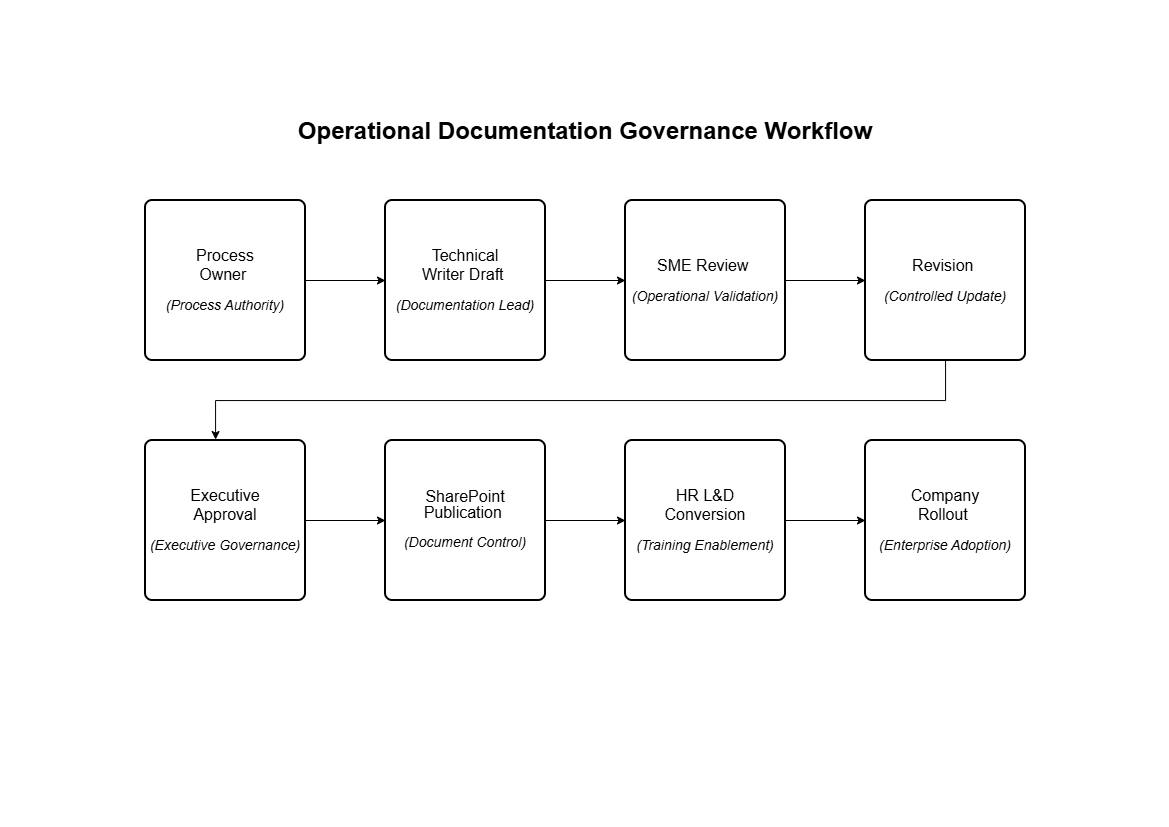

The diagram above was exported from draw.io. Its source (the exported page's mxGraphModel, read from the mxfile embedded in the PNG):
<mxGraphModel dx="1226" dy="667" grid="1" gridSize="10" guides="1" tooltips="1" connect="1" arrows="1" fold="1" page="1" pageScale="1" pageWidth="1169" pageHeight="827" math="0" shadow="0">
  <root>
    <mxCell id="0" />
    <mxCell id="1" parent="0" />
    <mxCell id="1cLOrdUGViHhmO7q4A-A-17" edge="1" parent="1" source="1cLOrdUGViHhmO7q4A-A-1" style="edgeStyle=orthogonalEdgeStyle;rounded=0;orthogonalLoop=1;jettySize=auto;html=1;labelBackgroundColor=none;fontColor=default;" target="1cLOrdUGViHhmO7q4A-A-10" value="">
      <mxGeometry relative="1" as="geometry" />
    </mxCell>
    <mxCell id="1cLOrdUGViHhmO7q4A-A-1" parent="1" style="rounded=1;whiteSpace=wrap;html=1;absoluteArcSize=1;arcSize=14;strokeWidth=2;labelBackgroundColor=none;" value="&lt;span style=&quot;font-size:12.0pt;line-height:115%;&amp;lt;br/&amp;gt;font-family:&amp;quot;Aptos&amp;quot;,sans-serif;mso-ascii-theme-font:minor-latin;mso-fareast-font-family:&amp;lt;br/&amp;gt;Aptos;mso-fareast-theme-font:minor-latin;mso-hansi-theme-font:minor-latin;&amp;lt;br/&amp;gt;mso-bidi-font-family:&amp;quot;Times New Roman&amp;quot;;mso-bidi-theme-font:minor-bidi;&amp;lt;br/&amp;gt;mso-ansi-language:EN-US;mso-fareast-language:EN-US;mso-bidi-language:AR-SA&quot;&gt;Process&lt;br&gt;Owner&amp;nbsp;&lt;/span&gt;&lt;div&gt;&lt;span style=&quot;line-height: 115%;&quot;&gt;&lt;font style=&quot;font-size: 14px;&quot;&gt;&lt;i&gt;&lt;br&gt;&lt;/i&gt;&lt;/font&gt;&lt;/span&gt;&lt;/div&gt;&lt;div&gt;&lt;span style=&quot;line-height: 115%;&quot;&gt;&lt;font style=&quot;font-size: 14px;&quot;&gt;&lt;i&gt;(Process Authority)&lt;/i&gt;&lt;/font&gt;&lt;/span&gt;&lt;/div&gt;" vertex="1">
      <mxGeometry height="160" width="160" x="145" y="200" as="geometry" />
    </mxCell>
    <mxCell id="1cLOrdUGViHhmO7q4A-A-18" edge="1" parent="1" source="1cLOrdUGViHhmO7q4A-A-10" style="edgeStyle=orthogonalEdgeStyle;rounded=0;orthogonalLoop=1;jettySize=auto;html=1;labelBackgroundColor=none;fontColor=default;" target="1cLOrdUGViHhmO7q4A-A-11" value="">
      <mxGeometry relative="1" as="geometry" />
    </mxCell>
    <mxCell id="1cLOrdUGViHhmO7q4A-A-10" parent="1" style="rounded=1;whiteSpace=wrap;html=1;absoluteArcSize=1;arcSize=14;strokeWidth=2;labelBackgroundColor=none;" value="&lt;span style=&quot;font-size:12.0pt;line-height:115%;&amp;lt;br/&amp;gt;font-family:&amp;quot;Aptos&amp;quot;,sans-serif;mso-ascii-theme-font:minor-latin;mso-fareast-font-family:&amp;lt;br/&amp;gt;Aptos;mso-fareast-theme-font:minor-latin;mso-hansi-theme-font:minor-latin;&amp;lt;br/&amp;gt;mso-bidi-font-family:&amp;quot;Times New Roman&amp;quot;;mso-bidi-theme-font:minor-bidi;&amp;lt;br/&amp;gt;mso-ansi-language:EN-US;mso-fareast-language:EN-US;mso-bidi-language:AR-SA&quot;&gt;Technical&lt;br&gt;Writer Draft&amp;nbsp;&lt;/span&gt;&lt;div&gt;&lt;span style=&quot;line-height: 115%;&quot;&gt;&lt;font style=&quot;font-size: 14px;&quot;&gt;&lt;br&gt;&lt;/font&gt;&lt;/span&gt;&lt;/div&gt;&lt;div&gt;&lt;span style=&quot;line-height: 115%;&quot;&gt;&lt;font style=&quot;font-size: 14px;&quot;&gt;&lt;i&gt;(Documentation Lead)&lt;/i&gt;&lt;/font&gt;&lt;/span&gt;&lt;/div&gt;" vertex="1">
      <mxGeometry height="160" width="160" x="385" y="200" as="geometry" />
    </mxCell>
    <mxCell id="1cLOrdUGViHhmO7q4A-A-19" edge="1" parent="1" source="1cLOrdUGViHhmO7q4A-A-11" style="edgeStyle=orthogonalEdgeStyle;rounded=0;orthogonalLoop=1;jettySize=auto;html=1;labelBackgroundColor=none;fontColor=default;" target="1cLOrdUGViHhmO7q4A-A-12" value="">
      <mxGeometry relative="1" as="geometry" />
    </mxCell>
    <mxCell id="1cLOrdUGViHhmO7q4A-A-11" parent="1" style="rounded=1;whiteSpace=wrap;html=1;absoluteArcSize=1;arcSize=14;strokeWidth=2;labelBackgroundColor=none;" value="&lt;span style=&quot;font-size:12.0pt;line-height:115%;&amp;lt;br/&amp;gt;font-family:&amp;quot;Aptos&amp;quot;,sans-serif;mso-ascii-theme-font:minor-latin;mso-fareast-font-family:&amp;lt;br/&amp;gt;Aptos;mso-fareast-theme-font:minor-latin;mso-hansi-theme-font:minor-latin;&amp;lt;br/&amp;gt;mso-bidi-font-family:&amp;quot;Times New Roman&amp;quot;;mso-bidi-theme-font:minor-bidi;&amp;lt;br/&amp;gt;mso-ansi-language:EN-US;mso-fareast-language:EN-US;mso-bidi-language:AR-SA&quot;&gt;SME&amp;nbsp;Review&amp;nbsp;&lt;/span&gt;&lt;div&gt;&lt;span style=&quot;line-height: 115%;&quot;&gt;&lt;i style=&quot;&quot;&gt;&lt;font style=&quot;font-size: 14px;&quot;&gt;&lt;br&gt;&lt;/font&gt;&lt;/i&gt;&lt;/span&gt;&lt;/div&gt;&lt;div&gt;&lt;span style=&quot;line-height: 115%;&quot;&gt;&lt;i style=&quot;&quot;&gt;&lt;font style=&quot;font-size: 14px;&quot;&gt;(Operational Validation)&lt;/font&gt;&lt;/i&gt;&lt;br&gt;&lt;/span&gt;&lt;/div&gt;" vertex="1">
      <mxGeometry height="160" width="160" x="625" y="200" as="geometry" />
    </mxCell>
    <mxCell id="1cLOrdUGViHhmO7q4A-A-28" edge="1" parent="1" source="1cLOrdUGViHhmO7q4A-A-12" style="edgeStyle=orthogonalEdgeStyle;rounded=0;orthogonalLoop=1;jettySize=auto;html=1;entryX=0.438;entryY=-0.006;entryDx=0;entryDy=0;entryPerimeter=0;labelBackgroundColor=none;fontColor=default;" target="1cLOrdUGViHhmO7q4A-A-13">
      <mxGeometry relative="1" as="geometry">
        <Array as="points">
          <mxPoint x="945" y="400" />
          <mxPoint x="215" y="400" />
        </Array>
        <mxPoint x="905" y="420" as="targetPoint" />
      </mxGeometry>
    </mxCell>
    <mxCell id="1cLOrdUGViHhmO7q4A-A-12" parent="1" style="rounded=1;whiteSpace=wrap;html=1;absoluteArcSize=1;arcSize=14;strokeWidth=2;labelBackgroundColor=none;" value="&lt;span style=&quot;font-size:12.0pt;line-height:115%;&amp;lt;br/&amp;gt;font-family:&amp;quot;Aptos&amp;quot;,sans-serif;mso-ascii-theme-font:minor-latin;mso-fareast-font-family:&amp;lt;br/&amp;gt;Aptos;mso-fareast-theme-font:minor-latin;mso-hansi-theme-font:minor-latin;&amp;lt;br/&amp;gt;mso-bidi-font-family:&amp;quot;Times New Roman&amp;quot;;mso-bidi-theme-font:minor-bidi;&amp;lt;br/&amp;gt;mso-ansi-language:EN-US;mso-fareast-language:EN-US;mso-bidi-language:AR-SA&quot;&gt;Revision&amp;nbsp;&lt;/span&gt;&lt;div&gt;&lt;span style=&quot;line-height: 115%;&quot;&gt;&lt;i style=&quot;&quot;&gt;&lt;font style=&quot;font-size: 14px;&quot;&gt;&lt;br&gt;&lt;/font&gt;&lt;/i&gt;&lt;/span&gt;&lt;/div&gt;&lt;div&gt;&lt;span style=&quot;line-height: 115%;&quot;&gt;&lt;i style=&quot;&quot;&gt;&lt;font style=&quot;font-size: 14px;&quot;&gt;(Controlled Update)&lt;/font&gt;&lt;/i&gt;&lt;/span&gt;&lt;/div&gt;" vertex="1">
      <mxGeometry height="160" width="160" x="865" y="200" as="geometry" />
    </mxCell>
    <mxCell id="1cLOrdUGViHhmO7q4A-A-21" edge="1" parent="1" source="1cLOrdUGViHhmO7q4A-A-13" style="edgeStyle=orthogonalEdgeStyle;rounded=0;orthogonalLoop=1;jettySize=auto;html=1;labelBackgroundColor=none;fontColor=default;" target="1cLOrdUGViHhmO7q4A-A-14" value="">
      <mxGeometry relative="1" as="geometry" />
    </mxCell>
    <mxCell id="1cLOrdUGViHhmO7q4A-A-13" parent="1" style="rounded=1;whiteSpace=wrap;html=1;absoluteArcSize=1;arcSize=14;strokeWidth=2;labelBackgroundColor=none;" value="&lt;span style=&quot;font-size:12.0pt;line-height:115%;&amp;lt;br/&amp;gt;font-family:&amp;quot;Aptos&amp;quot;,sans-serif;mso-ascii-theme-font:minor-latin;mso-fareast-font-family:&amp;lt;br/&amp;gt;Aptos;mso-fareast-theme-font:minor-latin;mso-hansi-theme-font:minor-latin;&amp;lt;br/&amp;gt;mso-bidi-font-family:&amp;quot;Times New Roman&amp;quot;;mso-bidi-theme-font:minor-bidi;&amp;lt;br/&amp;gt;mso-ansi-language:EN-US;mso-fareast-language:EN-US;mso-bidi-language:AR-SA&quot;&gt;Executive&lt;br&gt;Approval&lt;br&gt;&lt;/span&gt;&lt;div&gt;&lt;span style=&quot;line-height: 115%;&quot;&gt;&lt;font style=&quot;font-size: 14px;&quot;&gt;&lt;i&gt;&lt;br&gt;&lt;/i&gt;&lt;/font&gt;&lt;/span&gt;&lt;/div&gt;&lt;div&gt;&lt;span style=&quot;line-height: 115%;&quot;&gt;&lt;font style=&quot;font-size: 14px;&quot;&gt;&lt;i&gt;(Executive Governance)&lt;/i&gt;&lt;/font&gt;&lt;/span&gt;&lt;/div&gt;" vertex="1">
      <mxGeometry height="160" width="160" x="145" y="440" as="geometry" />
    </mxCell>
    <mxCell id="1cLOrdUGViHhmO7q4A-A-22" edge="1" parent="1" source="1cLOrdUGViHhmO7q4A-A-14" style="edgeStyle=orthogonalEdgeStyle;rounded=0;orthogonalLoop=1;jettySize=auto;html=1;labelBackgroundColor=none;fontColor=default;" target="1cLOrdUGViHhmO7q4A-A-15" value="">
      <mxGeometry relative="1" as="geometry" />
    </mxCell>
    <mxCell id="1cLOrdUGViHhmO7q4A-A-14" parent="1" style="rounded=1;whiteSpace=wrap;html=1;absoluteArcSize=1;arcSize=14;strokeWidth=2;labelBackgroundColor=none;" value="&lt;span style=&quot;line-height: 115%;&quot;&gt;&lt;span style=&quot;font-size: 12pt;&quot;&gt;SharePoint&lt;/span&gt;&lt;br&gt;&lt;span style=&quot;font-size: 12pt;&quot;&gt;Publication&amp;nbsp;&lt;/span&gt;&lt;/span&gt;&lt;div&gt;&lt;span style=&quot;line-height: 115%;&quot;&gt;&lt;i style=&quot;&quot;&gt;&lt;font style=&quot;font-size: 14px;&quot;&gt;&lt;br&gt;&lt;/font&gt;&lt;/i&gt;&lt;/span&gt;&lt;/div&gt;&lt;div&gt;&lt;span style=&quot;line-height: 115%;&quot;&gt;&lt;i style=&quot;&quot;&gt;&lt;font style=&quot;font-size: 14px;&quot;&gt;(Document Control)&lt;/font&gt;&lt;/i&gt;&lt;/span&gt;&lt;/div&gt;" vertex="1">
      <mxGeometry height="160" width="160" x="385" y="440" as="geometry" />
    </mxCell>
    <mxCell id="1cLOrdUGViHhmO7q4A-A-23" edge="1" parent="1" source="1cLOrdUGViHhmO7q4A-A-15" style="edgeStyle=orthogonalEdgeStyle;rounded=0;orthogonalLoop=1;jettySize=auto;html=1;labelBackgroundColor=none;fontColor=default;" target="1cLOrdUGViHhmO7q4A-A-16" value="">
      <mxGeometry relative="1" as="geometry" />
    </mxCell>
    <mxCell id="1cLOrdUGViHhmO7q4A-A-15" parent="1" style="rounded=1;whiteSpace=wrap;html=1;absoluteArcSize=1;arcSize=14;strokeWidth=2;labelBackgroundColor=none;" value="&lt;span style=&quot;font-size:12.0pt;line-height:115%;&amp;lt;br/&amp;gt;font-family:&amp;quot;Aptos&amp;quot;,sans-serif;mso-ascii-theme-font:minor-latin;mso-fareast-font-family:&amp;lt;br/&amp;gt;Aptos;mso-fareast-theme-font:minor-latin;mso-hansi-theme-font:minor-latin;&amp;lt;br/&amp;gt;mso-bidi-font-family:&amp;quot;Times New Roman&amp;quot;;mso-bidi-theme-font:minor-bidi;&amp;lt;br/&amp;gt;mso-ansi-language:EN-US;mso-fareast-language:EN-US;mso-bidi-language:AR-SA&quot;&gt;HR L&amp;amp;D&lt;br&gt;Conversion&lt;/span&gt;&lt;div&gt;&lt;span style=&quot;line-height: 115%;&quot;&gt;&lt;font style=&quot;font-size: 14px;&quot;&gt;&lt;i&gt;&lt;br&gt;&lt;/i&gt;&lt;/font&gt;&lt;/span&gt;&lt;/div&gt;&lt;div&gt;&lt;span style=&quot;line-height: 115%;&quot;&gt;&lt;font style=&quot;font-size: 14px;&quot;&gt;&lt;i&gt;(Training Enablement)&lt;/i&gt;&lt;/font&gt;&lt;/span&gt;&lt;/div&gt;" vertex="1">
      <mxGeometry height="160" width="160" x="625" y="440" as="geometry" />
    </mxCell>
    <mxCell id="1cLOrdUGViHhmO7q4A-A-16" parent="1" style="rounded=1;whiteSpace=wrap;html=1;absoluteArcSize=1;arcSize=14;strokeWidth=2;labelBackgroundColor=none;" value="&lt;span style=&quot;font-size:12.0pt;line-height:115%;&amp;lt;br/&amp;gt;font-family:&amp;quot;Aptos&amp;quot;,sans-serif;mso-ascii-theme-font:minor-latin;mso-fareast-font-family:&amp;lt;br/&amp;gt;Aptos;mso-fareast-theme-font:minor-latin;mso-hansi-theme-font:minor-latin;&amp;lt;br/&amp;gt;mso-bidi-font-family:&amp;quot;Times New Roman&amp;quot;;mso-bidi-theme-font:minor-bidi;&amp;lt;br/&amp;gt;mso-ansi-language:EN-US;mso-fareast-language:EN-US;mso-bidi-language:AR-SA&quot;&gt;Company&lt;br&gt;Rollout&amp;nbsp;&lt;/span&gt;&lt;div&gt;&lt;span style=&quot;line-height: 115%;&quot;&gt;&lt;font style=&quot;font-size: 14px;&quot;&gt;&lt;i&gt;&lt;br&gt;&lt;/i&gt;&lt;/font&gt;&lt;/span&gt;&lt;/div&gt;&lt;div&gt;&lt;span style=&quot;line-height: 115%;&quot;&gt;&lt;font style=&quot;font-size: 14px;&quot;&gt;&lt;i&gt;(Enterprise Adoption)&lt;/i&gt;&lt;/font&gt;&lt;/span&gt;&lt;/div&gt;" vertex="1">
      <mxGeometry height="160" width="160" x="865" y="440" as="geometry" />
    </mxCell>
    <mxCell id="1cLOrdUGViHhmO7q4A-A-31" parent="1" style="rounded=0;whiteSpace=wrap;html=1;strokeColor=none;fillColor=none;labelBackgroundColor=none;" value="&lt;p class=&quot;MsoNormal&quot;&gt;&lt;font style=&quot;font-size: 24px;&quot;&gt;&lt;b style=&quot;&quot;&gt;Operational Documentation Governance Workflow&lt;/b&gt;&lt;/font&gt;&lt;/p&gt;" vertex="1">
      <mxGeometry height="60" width="610" x="280" y="101" as="geometry" />
    </mxCell>
  </root>
</mxGraphModel>